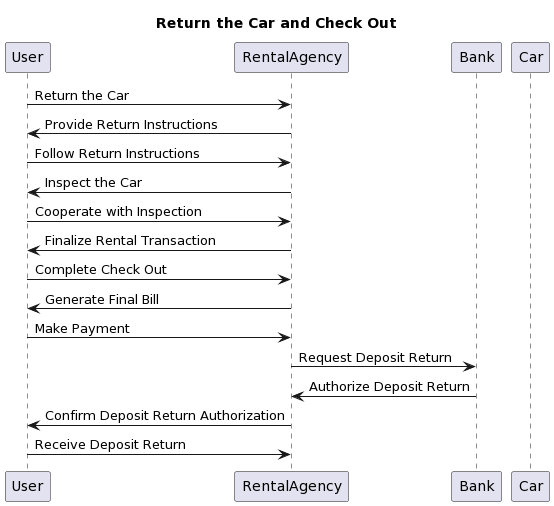

The diagram above was rendered by PlantUML. Its source (embedded in the PNG):
@startuml
Title: Return the Car and Check Out

participant User
participant RentalAgency
participant Bank
participant Car

User -> RentalAgency: Return the Car
RentalAgency -> User: Provide Return Instructions
User -> RentalAgency: Follow Return Instructions
RentalAgency -> User: Inspect the Car
User -> RentalAgency: Cooperate with Inspection
RentalAgency -> User: Finalize Rental Transaction
User -> RentalAgency: Complete Check Out
RentalAgency -> User: Generate Final Bill
User -> RentalAgency: Make Payment
RentalAgency -> Bank: Request Deposit Return
Bank -> RentalAgency: Authorize Deposit Return
RentalAgency -> User: Confirm Deposit Return Authorization
User -> RentalAgency: Receive Deposit Return
@enduml